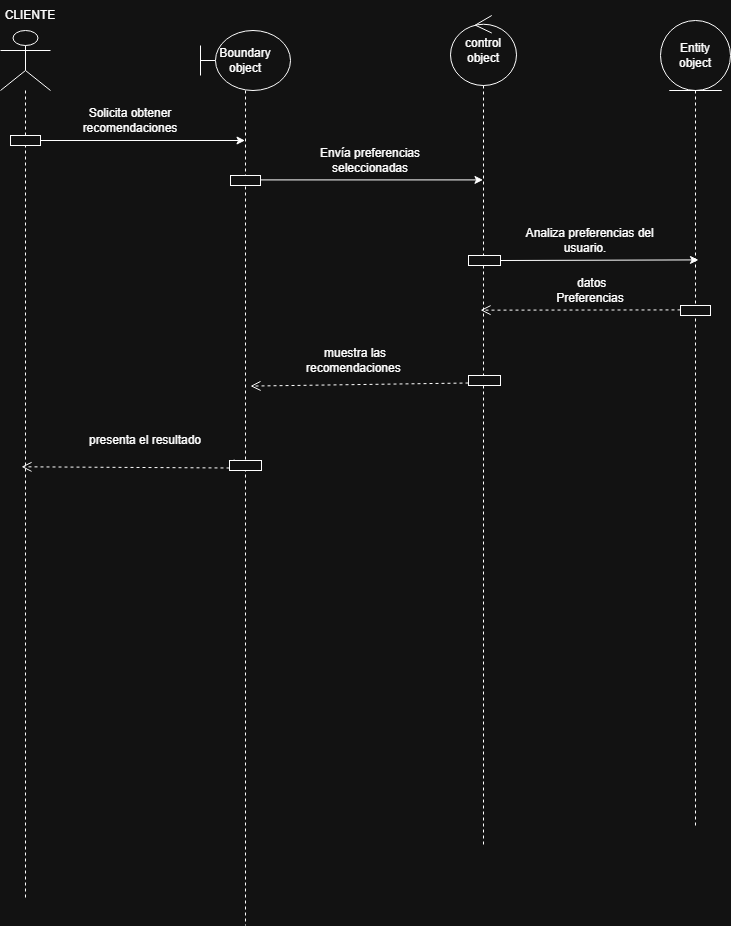

The diagram above was exported from draw.io. Its source (the exported page's mxGraphModel, read from the mxfile embedded in the PNG):
<mxGraphModel dx="2182" dy="878" grid="1" gridSize="10" guides="1" tooltips="1" connect="1" arrows="1" fold="1" page="1" pageScale="1" pageWidth="827" pageHeight="1169" math="0" shadow="0">
  <root>
    <mxCell id="0" />
    <mxCell id="1" parent="0" />
    <mxCell id="Ao7JqhdhS6sNtrQxRpd1-1" parent="1" style="shape=umlLifeline;perimeter=lifelinePerimeter;whiteSpace=wrap;html=1;container=1;dropTarget=0;collapsible=0;recursiveResize=0;outlineConnect=0;portConstraint=eastwest;newEdgeStyle={&quot;curved&quot;:0,&quot;rounded&quot;:0};participant=umlActor;size=60;" value="" vertex="1">
      <mxGeometry height="870" width="50" x="70" y="45" as="geometry" />
    </mxCell>
    <mxCell id="4gbvCQIfmUrTMUTsMYF1-1" parent="1" style="shape=umlLifeline;perimeter=lifelinePerimeter;whiteSpace=wrap;html=1;container=1;dropTarget=0;collapsible=0;recursiveResize=0;outlineConnect=0;portConstraint=eastwest;newEdgeStyle={&quot;curved&quot;:0,&quot;rounded&quot;:0};participant=umlBoundary;size=60;" value="Boundary&lt;div&gt;object&lt;/div&gt;" vertex="1">
      <mxGeometry height="895" width="90" x="270" y="45" as="geometry" />
    </mxCell>
    <mxCell id="ijWgeiEJ25JgUcQbY_XT-1" parent="1" style="shape=umlLifeline;perimeter=lifelinePerimeter;whiteSpace=wrap;html=1;container=1;dropTarget=0;collapsible=0;recursiveResize=0;outlineConnect=0;portConstraint=eastwest;newEdgeStyle={&quot;curved&quot;:0,&quot;rounded&quot;:0};participant=umlControl;size=70;" value="control&lt;div&gt;object&lt;/div&gt;" vertex="1">
      <mxGeometry height="830" width="66" x="520" y="30" as="geometry" />
    </mxCell>
    <mxCell id="hW1eHLXyjuBbJkaer6QY-1" parent="1" style="shape=umlLifeline;perimeter=lifelinePerimeter;whiteSpace=wrap;html=1;container=1;dropTarget=0;collapsible=0;recursiveResize=0;outlineConnect=0;portConstraint=eastwest;newEdgeStyle={&quot;curved&quot;:0,&quot;rounded&quot;:0};participant=umlEntity;size=70;" value="Entity&lt;div&gt;object&lt;/div&gt;" vertex="1">
      <mxGeometry height="805" width="70" x="730" y="35" as="geometry" />
    </mxCell>
    <mxCell id="QDBs-kseia4mLogMmNVo-1" parent="1" style="rounded=0;whiteSpace=wrap;html=1;" value="" vertex="1">
      <mxGeometry height="10" width="30" x="80" y="150" as="geometry" />
    </mxCell>
    <mxCell id="GvGBxeX9DIMKwcyMJv6z-1" edge="1" parent="1" source="QDBs-kseia4mLogMmNVo-1" style="endArrow=classic;html=1;rounded=0;exitX=1;exitY=0.5;exitDx=0;exitDy=0;" target="4gbvCQIfmUrTMUTsMYF1-1" value="">
      <mxGeometry height="50" relative="1" width="50" as="geometry">
        <mxPoint x="110" y="154.91" as="sourcePoint" />
        <mxPoint x="294" y="154.41" as="targetPoint" />
      </mxGeometry>
    </mxCell>
    <mxCell id="GvGBxeX9DIMKwcyMJv6z-4" edge="1" parent="1" style="endArrow=classic;html=1;rounded=0;exitX=1;exitY=0.5;exitDx=0;exitDy=0;" target="ijWgeiEJ25JgUcQbY_XT-1" value="">
      <mxGeometry height="50" relative="1" width="50" as="geometry">
        <mxPoint x="315" y="194.41" as="sourcePoint" />
        <mxPoint x="520" y="194.41" as="targetPoint" />
      </mxGeometry>
    </mxCell>
    <mxCell id="GvGBxeX9DIMKwcyMJv6z-5" parent="1" style="rounded=0;whiteSpace=wrap;html=1;" value="" vertex="1">
      <mxGeometry height="10" width="30" x="300" y="190" as="geometry" />
    </mxCell>
    <mxCell id="GvGBxeX9DIMKwcyMJv6z-8" parent="1" style="rounded=0;whiteSpace=wrap;html=1;" value="" vertex="1">
      <mxGeometry height="10" width="32" x="538" y="270" as="geometry" />
    </mxCell>
    <mxCell id="GvGBxeX9DIMKwcyMJv6z-9" parent="1" style="rounded=0;whiteSpace=wrap;html=1;" value="" vertex="1">
      <mxGeometry height="10" width="30" x="750" y="320" as="geometry" />
    </mxCell>
    <mxCell id="GvGBxeX9DIMKwcyMJv6z-12" edge="1" parent="1" source="GvGBxeX9DIMKwcyMJv6z-8" style="endArrow=classic;html=1;rounded=0;exitX=1;exitY=0.5;exitDx=0;exitDy=0;" value="">
      <mxGeometry height="50" relative="1" width="50" as="geometry">
        <mxPoint x="530" y="274.82" as="sourcePoint" />
        <mxPoint x="768" y="274.40999999999997" as="targetPoint" />
      </mxGeometry>
    </mxCell>
    <mxCell id="T9B9whHANdtonnP2BMt2-1" edge="1" parent="1" style="html=1;verticalAlign=bottom;endArrow=open;dashed=1;endSize=8;curved=0;rounded=0;entryX=0.455;entryY=0.355;entryDx=0;entryDy=0;entryPerimeter=0;" target="ijWgeiEJ25JgUcQbY_XT-1" value="">
      <mxGeometry relative="1" x="-0.0296" y="-5" as="geometry">
        <mxPoint as="offset" />
        <mxPoint x="750" y="324.41" as="sourcePoint" />
        <mxPoint x="560" y="325" as="targetPoint" />
      </mxGeometry>
    </mxCell>
    <mxCell id="sL1KZ9iCJrC5ZjnjzUxi-1" parent="1" style="text;html=1;whiteSpace=wrap;strokeColor=none;fillColor=none;align=center;verticalAlign=middle;rounded=0;" value="Solicita obtener recomendaciones" vertex="1">
      <mxGeometry height="30" width="180" x="110" y="120" as="geometry" />
    </mxCell>
    <mxCell id="sL1KZ9iCJrC5ZjnjzUxi-4" parent="1" style="text;html=1;whiteSpace=wrap;strokeColor=none;fillColor=none;align=center;verticalAlign=middle;rounded=0;" value="&amp;nbsp; &amp;nbsp;Analiza preferencias del usuario." vertex="1">
      <mxGeometry height="30" width="150" x="580" y="240" as="geometry" />
    </mxCell>
    <mxCell id="sL1KZ9iCJrC5ZjnjzUxi-5" parent="1" style="text;html=1;whiteSpace=wrap;strokeColor=none;fillColor=none;align=center;verticalAlign=middle;rounded=0;" value="&amp;nbsp;datos Preferencias" vertex="1">
      <mxGeometry height="30" width="60" x="630" y="290" as="geometry" />
    </mxCell>
    <mxCell id="sL1KZ9iCJrC5ZjnjzUxi-15" parent="1" style="text;html=1;whiteSpace=wrap;strokeColor=none;fillColor=none;align=center;verticalAlign=middle;rounded=0;" value="CLIENTE" vertex="1">
      <mxGeometry height="30" width="60" x="70" y="15" as="geometry" />
    </mxCell>
    <mxCell id="soLmn7zrfmIlSIIiXnOl-1" parent="1" style="text;html=1;whiteSpace=wrap;strokeColor=none;fillColor=none;align=center;verticalAlign=middle;rounded=0;" value="Envía preferencias seleccionadas" vertex="1">
      <mxGeometry height="30" width="140" x="370" y="160" as="geometry" />
    </mxCell>
    <mxCell id="soLmn7zrfmIlSIIiXnOl-5" edge="1" parent="1" source="soLmn7zrfmIlSIIiXnOl-6" style="html=1;verticalAlign=bottom;endArrow=open;dashed=1;endSize=8;curved=0;rounded=0;entryX=0.455;entryY=0.355;entryDx=0;entryDy=0;entryPerimeter=0;exitX=0;exitY=0.75;exitDx=0;exitDy=0;" value="">
      <mxGeometry relative="1" x="-0.0296" y="-5" as="geometry">
        <mxPoint as="offset" />
        <mxPoint x="520" y="400" as="sourcePoint" />
        <mxPoint x="320" y="400.59" as="targetPoint" />
      </mxGeometry>
    </mxCell>
    <mxCell id="soLmn7zrfmIlSIIiXnOl-6" parent="1" style="rounded=0;whiteSpace=wrap;html=1;" value="" vertex="1">
      <mxGeometry height="10" width="32" x="538" y="390" as="geometry" />
    </mxCell>
    <mxCell id="soLmn7zrfmIlSIIiXnOl-7" parent="1" style="text;html=1;whiteSpace=wrap;strokeColor=none;fillColor=none;align=center;verticalAlign=middle;rounded=0;" value="muestra las recomendaciones&amp;nbsp;" vertex="1">
      <mxGeometry height="30" width="130" x="360" y="360" as="geometry" />
    </mxCell>
    <mxCell id="soLmn7zrfmIlSIIiXnOl-8" edge="1" parent="1" source="soLmn7zrfmIlSIIiXnOl-9" style="html=1;verticalAlign=bottom;endArrow=open;dashed=1;endSize=8;curved=0;rounded=0;entryX=0.455;entryY=0.355;entryDx=0;entryDy=0;entryPerimeter=0;exitX=0;exitY=0.75;exitDx=0;exitDy=0;" value="">
      <mxGeometry relative="1" x="-0.0296" y="-5" as="geometry">
        <mxPoint as="offset" />
        <mxPoint x="309" y="478.71" as="sourcePoint" />
        <mxPoint x="91" y="481.29999999999995" as="targetPoint" />
      </mxGeometry>
    </mxCell>
    <mxCell id="soLmn7zrfmIlSIIiXnOl-10" edge="1" parent="1" style="html=1;verticalAlign=bottom;endArrow=open;dashed=1;endSize=8;curved=0;rounded=0;entryX=0.455;entryY=0.355;entryDx=0;entryDy=0;entryPerimeter=0;exitX=0;exitY=0.75;exitDx=0;exitDy=0;" target="soLmn7zrfmIlSIIiXnOl-9" value="">
      <mxGeometry relative="1" x="-0.0296" y="-5" as="geometry">
        <mxPoint as="offset" />
        <mxPoint x="309" y="478.71" as="sourcePoint" />
        <mxPoint x="91" y="481.29999999999995" as="targetPoint" />
      </mxGeometry>
    </mxCell>
    <mxCell id="soLmn7zrfmIlSIIiXnOl-9" parent="1" style="rounded=0;whiteSpace=wrap;html=1;" value="" vertex="1">
      <mxGeometry height="10" width="32" x="299" y="475" as="geometry" />
    </mxCell>
    <mxCell id="soLmn7zrfmIlSIIiXnOl-11" parent="1" style="text;html=1;whiteSpace=wrap;strokeColor=none;fillColor=none;align=center;verticalAlign=middle;rounded=0;" value="presenta el resultado" vertex="1">
      <mxGeometry height="30" width="130" x="150" y="440" as="geometry" />
    </mxCell>
  </root>
</mxGraphModel>